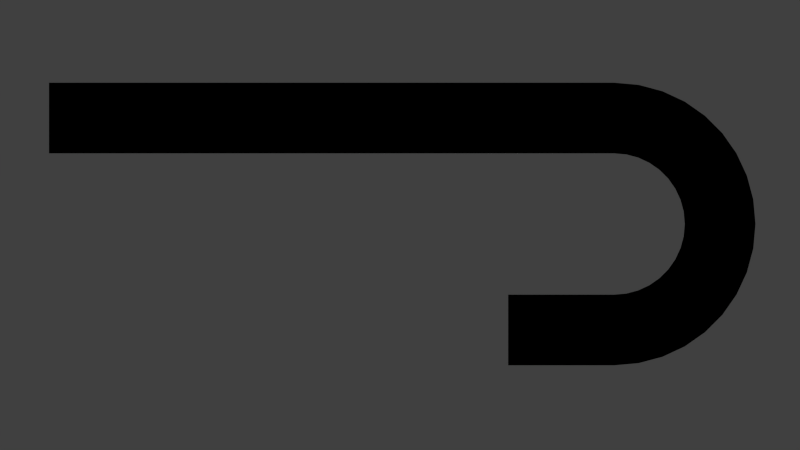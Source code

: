 # Source: Loop.blend  (saved by Blender 2.76.0; exported with 4.5.12 LTS)
import bpy
from mathutils import Matrix  # noqa: F401  (used for matrix-valued properties, if any)

bpy.ops.wm.read_factory_settings(use_empty=True)
scene = bpy.context.scene
scene.name = 'Scene'

# ---- collections
col_collection_1 = bpy.data.collections.new('Collection 1'); scene.collection.children.link(col_collection_1)

# ---- world
world_world = bpy.data.worlds.new('World'); scene.world = world_world
world_world.color = (0.05088, 0.05088, 0.05088)
world_world.use_sun_shadow = False
world_world.sun_shadow_jitter_overblur = 0.0
world_world.cycles.sampling_method = 'MANUAL'
world_world.cycles.sample_map_resolution = 256

# ---- cameras
cam_camera = bpy.data.cameras.new('Camera')
cam_camera.type = 'ORTHO'
cam_camera.clip_end = 100.0
cam_camera.lens = 35.0
cam_camera.sensor_width = 32.0
cam_camera.sensor_height = 18.0
cam_camera.ortho_scale = 7.314
cam_camera.dof.focus_distance = 0.0
cam_camera.dof.aperture_fstop = 128.0

# ---- meshes
me_cube = bpy.data.meshes.new('Cube')
me_cube.from_pydata([(-5.402, -0.3229, 0.6459), (-5.402, -0.3229, 1.292), (-5.402, 0.3229, 0.6459), (-5.402, 0.3229, 1.292), (-0.2351, -0.3229, 0.6459), (-0.2351, -0.3229, 1.292), (-0.2351, 0.3229, 0.6459), (-0.2351, 0.3229, 1.292), (-0.123, -0.3229, 0.6361), (-0.01082, -0.3229, 1.272), (-0.123, 0.3229, 0.6361), (-0.01082, 0.3229, 1.272), (-0.01423, -0.3229, 0.6069), (0.2067, -0.3229, 1.214), (-0.01423, 0.3229, 0.6069), (0.2067, 0.3229, 1.214), (0.0878, -0.3229, 0.5593), (0.4107, -0.3229, 1.119), (0.0878, 0.3229, 0.5593), (0.4107, 0.3229, 1.119), (0.18, -0.3229, 0.4948), (0.5952, -0.3229, 0.9895), (0.18, 0.3229, 0.4948), (0.5952, 0.3229, 0.9895), (0.2596, -0.3229, 0.4152), (0.7544, -0.3229, 0.8303), (0.2596, 0.3229, 0.4152), (0.7544, 0.3229, 0.8303), (0.3242, -0.3229, 0.3229), (0.8836, -0.3229, 0.6459), (0.3242, 0.3229, 0.3229), (0.8836, 0.3229, 0.6459), (0.3718, -0.3229, 0.2209), (0.9787, -0.3229, 0.4418), (0.3718, 0.3229, 0.2209), (0.9787, 0.3229, 0.4418), (0.4009, -0.3229, 0.1122), (1.037, -0.3229, 0.2243), (0.4009, 0.3229, 0.1122), (1.037, 0.3229, 0.2243), (0.4107, -0.3229, 1.431e-06), (1.057, -0.3229, 4.768e-07), (0.4107, 0.3229, 1.431e-06), (1.057, 0.3229, 4.768e-07), (0.4009, -0.3229, -0.1122), (1.037, -0.3229, -0.2243), (0.4009, 0.3229, -0.1122), (1.037, 0.3229, -0.2243), (0.3718, -0.3229, -0.2209), (0.9787, -0.3229, -0.4418), (0.3718, 0.3229, -0.2209), (0.9787, 0.3229, -0.4418), (0.3242, -0.3229, -0.3229), (0.8836, -0.3229, -0.6459), (0.3242, 0.3229, -0.3229), (0.8836, 0.3229, -0.6459), (0.2596, -0.3229, -0.4152), (0.7544, -0.3229, -0.8303), (0.2596, 0.3229, -0.4152), (0.7544, 0.3229, -0.8303), (0.18, -0.3229, -0.4948), (0.5952, -0.3229, -0.9895), (0.18, 0.3229, -0.4948), (0.5952, 0.3229, -0.9895), (0.0878, -0.3229, -0.5593), (0.4107, -0.3229, -1.119), (0.0878, 0.3229, -0.5593), (0.4107, 0.3229, -1.119), (-0.01423, -0.3229, -0.6069), (0.2067, -0.3229, -1.214), (-0.01423, 0.3229, -0.6069), (0.2067, 0.3229, -1.214), (-0.123, -0.3229, -0.6361), (-0.01082, -0.3229, -1.272), (-0.123, 0.3229, -0.6361), (-0.01082, 0.3229, -1.272), (-0.2351, -0.3229, -0.6459), (-0.2351, -0.3229, -1.292), (-0.2351, 0.3229, -0.6459), (-0.2351, 0.3229, -1.292), (-1.204, -0.3229, -0.6459), (-1.204, -0.3229, -1.292), (-1.204, 0.3229, -0.6459), (-1.204, 0.3229, -1.292)], [], [(1, 3, 2, 0), (3, 7, 6, 2), (4, 6, 10, 8), (5, 1, 0, 4), (0, 2, 6, 4), (5, 7, 3, 1), (8, 10, 14, 12), (7, 5, 9, 11), (6, 7, 11, 10), (5, 4, 8, 9), (13, 12, 16, 17), (11, 9, 13, 15), (9, 8, 12, 13), (10, 11, 15, 14), (16, 18, 22, 20), (14, 15, 19, 18), (12, 14, 18, 16), (15, 13, 17, 19), (23, 21, 25, 27), (19, 17, 21, 23), (17, 16, 20, 21), (18, 19, 23, 22), (25, 24, 28, 29), (21, 20, 24, 25), (22, 23, 27, 26), (20, 22, 26, 24), (28, 30, 34, 32), (26, 27, 31, 30), (24, 26, 30, 28), (27, 25, 29, 31), (33, 32, 36, 37), (31, 29, 33, 35), (29, 28, 32, 33), (30, 31, 35, 34), (37, 36, 40, 41), (34, 35, 39, 38), (32, 34, 38, 36), (35, 33, 37, 39), (40, 42, 46, 44), (38, 39, 43, 42), (36, 38, 42, 40), (39, 37, 41, 43), (45, 44, 48, 49), (43, 41, 45, 47), (41, 40, 44, 45), (42, 43, 47, 46), (50, 51, 55, 54), (46, 47, 51, 50), (44, 46, 50, 48), (47, 45, 49, 51), (52, 54, 58, 56), (48, 50, 54, 52), (51, 49, 53, 55), (49, 48, 52, 53), (57, 56, 60, 61), (55, 53, 57, 59), (53, 52, 56, 57), (54, 55, 59, 58), (60, 62, 66, 64), (58, 59, 63, 62), (56, 58, 62, 60), (59, 57, 61, 63), (67, 65, 69, 71), (63, 61, 65, 67), (61, 60, 64, 65), (62, 63, 67, 66), (69, 68, 72, 73), (65, 64, 68, 69), (66, 67, 71, 70), (64, 66, 70, 68), (72, 74, 78, 76), (70, 71, 75, 74), (68, 70, 74, 72), (71, 69, 73, 75), (77, 76, 80, 81), (75, 73, 77, 79), (73, 72, 76, 77), (74, 75, 79, 78), (83, 81, 80, 82), (78, 79, 83, 82), (76, 78, 82, 80), (79, 77, 81, 83)])
me_cube.use_remesh_preserve_volume = False
me_cube.use_remesh_preserve_attributes = False
me_cube.use_mirror_vertex_groups = False
me_cube.update()

# ---- objects
ob_cube = bpy.data.objects.new('Cube', me_cube)
ob_camera = bpy.data.objects.new('Camera', cam_camera)

# ---- transforms, parenting, visibility, modifiers, constraints
ob_cube.location = (2.193, 3.644e-07, 0.009134)
ob_cube.lineart.crease_threshold = 0.0
ob_camera.location = (0.0, 0.0, 0.0)
ob_camera.rotation_euler = (1.571, 0.0, 0.0)
ob_camera.lock_rotations_4d = False
ob_camera.empty_display_type = 'ARROWS'
ob_camera.color = (0.0, 0.0, 0.0, 0.0)
ob_camera.display_type = 'WIRE'
ob_camera.lineart.crease_threshold = 0.0

# ---- collection membership
col_collection_1.objects.link(ob_cube)
col_collection_1.objects.link(ob_camera)

# ---- scene / render settings (as saved in the file)
scene.camera = ob_camera
scene.frame_start = 1; scene.frame_end = 1; scene.frame_set(1)
scene.render.engine = 'BLENDER_EEVEE_NEXT'
scene.render.resolution_percentage = 50
scene.render.dither_intensity = 0.0
scene.cycles.use_denoising = False
scene.cycles.samples = 10
scene.cycles.sampling_pattern = 'TABULATED_SOBOL'
scene.cycles.light_sampling_threshold = 0.0
scene.cycles.use_adaptive_sampling = False
scene.cycles.use_light_tree = False
scene.cycles.blur_glossy = 0.0
scene.cycles.pixel_filter_type = 'GAUSSIAN'
scene.cycles.sample_clamp_indirect = 0.0
scene.view_settings.view_transform = 'Standard'
bpy.context.view_layer.update()

# ---- added for rendering (the .blend has no usable light): sun
light_auto_sun = bpy.data.lights.new('AutoSun', 'SUN')
light_auto_sun.energy = 3.0
light_auto_sun.angle = 0.0523599
ob_auto_sun = bpy.data.objects.new('AutoSun', light_auto_sun)
scene.collection.objects.link(ob_auto_sun)
ob_auto_sun.rotation_euler = (0.872665, 0.174533, 0.523599)
bpy.context.view_layer.update()
